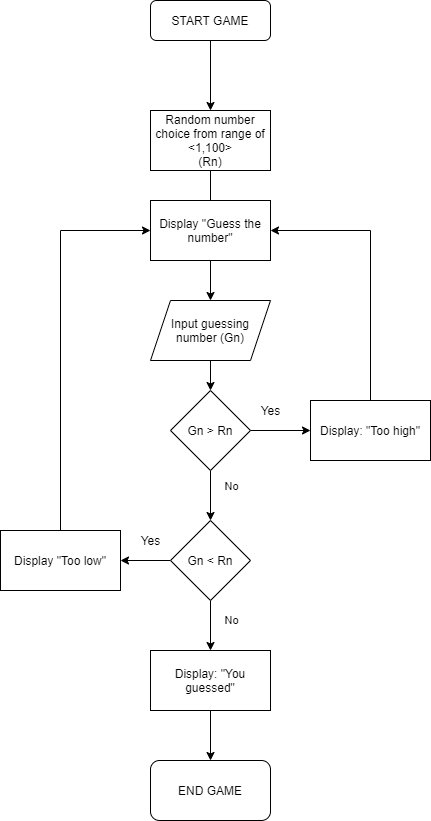

The diagram above was exported from draw.io. Its source (the exported page's mxGraphModel, read from the mxfile embedded in the PNG):
<mxGraphModel dx="780" dy="1108" grid="1" gridSize="10" guides="1" tooltips="1" connect="1" arrows="1" fold="1" page="1" pageScale="1" pageWidth="827" pageHeight="1169" math="0" shadow="0">
  <root>
    <mxCell id="WIyWlLk6GJQsqaUBKTNV-0" />
    <mxCell id="WIyWlLk6GJQsqaUBKTNV-1" parent="WIyWlLk6GJQsqaUBKTNV-0" />
    <mxCell id="Orcrdi-iv0luTTGVhjN4-1" value="" style="edgeStyle=orthogonalEdgeStyle;rounded=0;orthogonalLoop=1;jettySize=auto;html=1;" edge="1" parent="WIyWlLk6GJQsqaUBKTNV-1" source="WIyWlLk6GJQsqaUBKTNV-3" target="Orcrdi-iv0luTTGVhjN4-0">
      <mxGeometry relative="1" as="geometry" />
    </mxCell>
    <mxCell id="WIyWlLk6GJQsqaUBKTNV-3" value="START GAME" style="rounded=1;whiteSpace=wrap;html=1;fontSize=12;glass=0;strokeWidth=1;shadow=0;" parent="WIyWlLk6GJQsqaUBKTNV-1" vertex="1">
      <mxGeometry x="349" y="100" width="120" height="40" as="geometry" />
    </mxCell>
    <mxCell id="Orcrdi-iv0luTTGVhjN4-3" value="" style="edgeStyle=orthogonalEdgeStyle;rounded=0;orthogonalLoop=1;jettySize=auto;html=1;" edge="1" parent="WIyWlLk6GJQsqaUBKTNV-1" source="Orcrdi-iv0luTTGVhjN4-0" target="Orcrdi-iv0luTTGVhjN4-2">
      <mxGeometry relative="1" as="geometry" />
    </mxCell>
    <mxCell id="Orcrdi-iv0luTTGVhjN4-0" value="Random number choice from range of &amp;lt;1,100&amp;gt;&lt;br&gt;(Rn)" style="whiteSpace=wrap;html=1;rounded=0;shadow=0;strokeWidth=1;glass=0;" vertex="1" parent="WIyWlLk6GJQsqaUBKTNV-1">
      <mxGeometry x="349" y="210" width="120" height="60" as="geometry" />
    </mxCell>
    <mxCell id="Orcrdi-iv0luTTGVhjN4-5" value="" style="edgeStyle=orthogonalEdgeStyle;rounded=0;orthogonalLoop=1;jettySize=auto;html=1;" edge="1" parent="WIyWlLk6GJQsqaUBKTNV-1" source="Orcrdi-iv0luTTGVhjN4-2" target="Orcrdi-iv0luTTGVhjN4-4">
      <mxGeometry relative="1" as="geometry" />
    </mxCell>
    <mxCell id="Orcrdi-iv0luTTGVhjN4-2" value="Input guessing number (Gn)" style="shape=parallelogram;perimeter=parallelogramPerimeter;whiteSpace=wrap;html=1;fixedSize=1;rounded=0;shadow=0;strokeWidth=1;glass=0;" vertex="1" parent="WIyWlLk6GJQsqaUBKTNV-1">
      <mxGeometry x="349" y="400" width="120" height="60" as="geometry" />
    </mxCell>
    <mxCell id="Orcrdi-iv0luTTGVhjN4-7" value="" style="edgeStyle=orthogonalEdgeStyle;rounded=0;orthogonalLoop=1;jettySize=auto;html=1;" edge="1" parent="WIyWlLk6GJQsqaUBKTNV-1" source="Orcrdi-iv0luTTGVhjN4-4" target="Orcrdi-iv0luTTGVhjN4-6">
      <mxGeometry relative="1" as="geometry" />
    </mxCell>
    <mxCell id="Orcrdi-iv0luTTGVhjN4-11" value="" style="edgeStyle=orthogonalEdgeStyle;rounded=0;orthogonalLoop=1;jettySize=auto;html=1;" edge="1" parent="WIyWlLk6GJQsqaUBKTNV-1" source="Orcrdi-iv0luTTGVhjN4-4" target="Orcrdi-iv0luTTGVhjN4-10">
      <mxGeometry relative="1" as="geometry" />
    </mxCell>
    <mxCell id="Orcrdi-iv0luTTGVhjN4-14" value="No" style="edgeLabel;html=1;align=center;verticalAlign=middle;resizable=0;points=[];" vertex="1" connectable="0" parent="Orcrdi-iv0luTTGVhjN4-11">
      <mxGeometry x="-0.1862" y="3" relative="1" as="geometry">
        <mxPoint x="17" y="-4.14" as="offset" />
      </mxGeometry>
    </mxCell>
    <mxCell id="Orcrdi-iv0luTTGVhjN4-4" value="Gn &amp;gt; Rn" style="rhombus;whiteSpace=wrap;html=1;rounded=0;shadow=0;strokeWidth=1;glass=0;" vertex="1" parent="WIyWlLk6GJQsqaUBKTNV-1">
      <mxGeometry x="369" y="490" width="80" height="80" as="geometry" />
    </mxCell>
    <mxCell id="Orcrdi-iv0luTTGVhjN4-8" style="edgeStyle=orthogonalEdgeStyle;rounded=0;orthogonalLoop=1;jettySize=auto;html=1;exitX=0.5;exitY=0;exitDx=0;exitDy=0;entryX=1;entryY=0.5;entryDx=0;entryDy=0;" edge="1" parent="WIyWlLk6GJQsqaUBKTNV-1" source="Orcrdi-iv0luTTGVhjN4-6" target="Orcrdi-iv0luTTGVhjN4-29">
      <mxGeometry relative="1" as="geometry">
        <Array as="points">
          <mxPoint x="569" y="330" />
        </Array>
      </mxGeometry>
    </mxCell>
    <mxCell id="Orcrdi-iv0luTTGVhjN4-6" value="Display: &quot;Too high&quot;" style="whiteSpace=wrap;html=1;rounded=0;shadow=0;strokeWidth=1;glass=0;" vertex="1" parent="WIyWlLk6GJQsqaUBKTNV-1">
      <mxGeometry x="509" y="500" width="120" height="60" as="geometry" />
    </mxCell>
    <mxCell id="Orcrdi-iv0luTTGVhjN4-9" value="Yes" style="text;html=1;align=center;verticalAlign=middle;resizable=0;points=[];autosize=1;" vertex="1" parent="WIyWlLk6GJQsqaUBKTNV-1">
      <mxGeometry x="449" y="500" width="40" height="20" as="geometry" />
    </mxCell>
    <mxCell id="Orcrdi-iv0luTTGVhjN4-19" value="" style="edgeStyle=orthogonalEdgeStyle;rounded=0;orthogonalLoop=1;jettySize=auto;html=1;" edge="1" parent="WIyWlLk6GJQsqaUBKTNV-1" source="Orcrdi-iv0luTTGVhjN4-10" target="Orcrdi-iv0luTTGVhjN4-18">
      <mxGeometry relative="1" as="geometry" />
    </mxCell>
    <mxCell id="Orcrdi-iv0luTTGVhjN4-24" value="No" style="edgeLabel;html=1;align=center;verticalAlign=middle;resizable=0;points=[];" vertex="1" connectable="0" parent="Orcrdi-iv0luTTGVhjN4-19">
      <mxGeometry x="-0.2307" y="1" relative="1" as="geometry">
        <mxPoint x="19" as="offset" />
      </mxGeometry>
    </mxCell>
    <mxCell id="Orcrdi-iv0luTTGVhjN4-21" value="" style="edgeStyle=orthogonalEdgeStyle;rounded=0;orthogonalLoop=1;jettySize=auto;html=1;" edge="1" parent="WIyWlLk6GJQsqaUBKTNV-1" source="Orcrdi-iv0luTTGVhjN4-10" target="Orcrdi-iv0luTTGVhjN4-20">
      <mxGeometry relative="1" as="geometry" />
    </mxCell>
    <mxCell id="Orcrdi-iv0luTTGVhjN4-10" value="Gn &amp;lt; Rn" style="rhombus;whiteSpace=wrap;html=1;rounded=0;shadow=0;strokeWidth=1;glass=0;" vertex="1" parent="WIyWlLk6GJQsqaUBKTNV-1">
      <mxGeometry x="369" y="620" width="80" height="80" as="geometry" />
    </mxCell>
    <mxCell id="Orcrdi-iv0luTTGVhjN4-28" value="" style="edgeStyle=orthogonalEdgeStyle;rounded=0;orthogonalLoop=1;jettySize=auto;html=1;" edge="1" parent="WIyWlLk6GJQsqaUBKTNV-1" source="Orcrdi-iv0luTTGVhjN4-18" target="Orcrdi-iv0luTTGVhjN4-27">
      <mxGeometry relative="1" as="geometry" />
    </mxCell>
    <mxCell id="Orcrdi-iv0luTTGVhjN4-18" value="&lt;span&gt;Display: &quot;You guessed&quot;&lt;/span&gt;" style="whiteSpace=wrap;html=1;rounded=0;shadow=0;strokeWidth=1;glass=0;" vertex="1" parent="WIyWlLk6GJQsqaUBKTNV-1">
      <mxGeometry x="349" y="750" width="120" height="60" as="geometry" />
    </mxCell>
    <mxCell id="Orcrdi-iv0luTTGVhjN4-26" style="edgeStyle=orthogonalEdgeStyle;rounded=0;orthogonalLoop=1;jettySize=auto;html=1;entryX=0;entryY=0.5;entryDx=0;entryDy=0;" edge="1" parent="WIyWlLk6GJQsqaUBKTNV-1" source="Orcrdi-iv0luTTGVhjN4-20" target="Orcrdi-iv0luTTGVhjN4-29">
      <mxGeometry relative="1" as="geometry">
        <Array as="points">
          <mxPoint x="259" y="330" />
        </Array>
      </mxGeometry>
    </mxCell>
    <mxCell id="Orcrdi-iv0luTTGVhjN4-20" value="Display &quot;Too low&quot;" style="whiteSpace=wrap;html=1;rounded=0;shadow=0;strokeWidth=1;glass=0;" vertex="1" parent="WIyWlLk6GJQsqaUBKTNV-1">
      <mxGeometry x="199" y="630" width="120" height="60" as="geometry" />
    </mxCell>
    <mxCell id="Orcrdi-iv0luTTGVhjN4-23" value="Yes" style="text;html=1;align=center;verticalAlign=middle;resizable=0;points=[];autosize=1;" vertex="1" parent="WIyWlLk6GJQsqaUBKTNV-1">
      <mxGeometry x="329" y="630" width="40" height="20" as="geometry" />
    </mxCell>
    <mxCell id="Orcrdi-iv0luTTGVhjN4-27" value="END GAME" style="whiteSpace=wrap;html=1;rounded=1;shadow=0;strokeWidth=1;glass=0;" vertex="1" parent="WIyWlLk6GJQsqaUBKTNV-1">
      <mxGeometry x="349" y="860" width="120" height="60" as="geometry" />
    </mxCell>
    <mxCell id="Orcrdi-iv0luTTGVhjN4-29" value="Display &quot;Guess the number&quot;" style="whiteSpace=wrap;html=1;rounded=0;shadow=0;strokeWidth=1;glass=0;" vertex="1" parent="WIyWlLk6GJQsqaUBKTNV-1">
      <mxGeometry x="349" y="300" width="120" height="60" as="geometry" />
    </mxCell>
  </root>
</mxGraphModel>